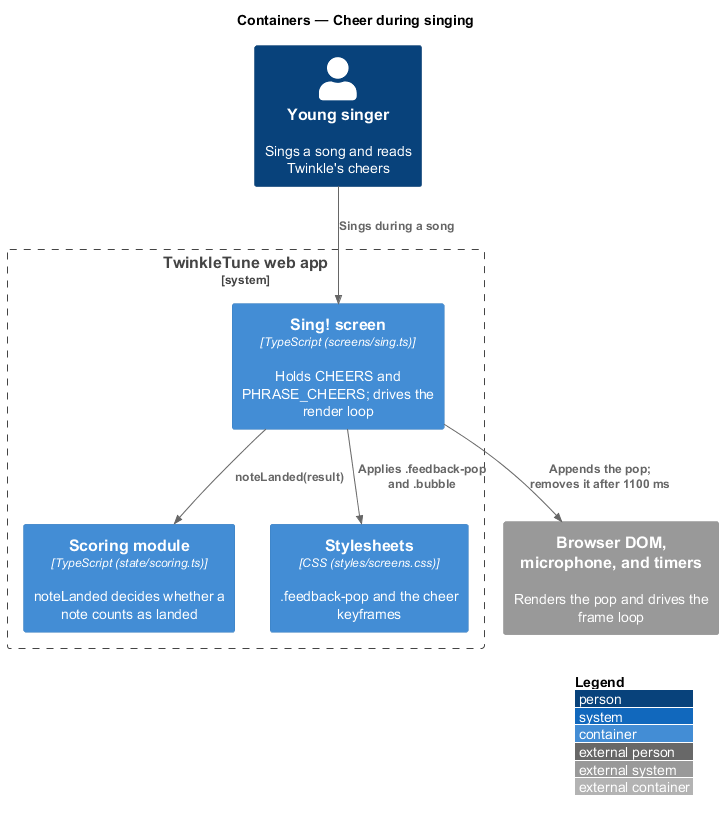

The diagram above was rendered by PlantUML. Its source (embedded in the PNG):
@startuml
!include <C4/C4_Container>
LAYOUT_WITH_LEGEND()
title Containers — Cheer during singing

Person(child, "Young singer", "Sings a song and reads Twinkle's cheers")
System_Boundary(twinkle, "TwinkleTune web app") {
  Container(sing, "Sing! screen", "TypeScript (screens/sing.ts)", "Holds CHEERS and PHRASE_CHEERS; drives the render loop")
  Container(scoring, "Scoring module", "TypeScript (state/scoring.ts)", "noteLanded decides whether a note counts as landed")
  Container(styles, "Stylesheets", "CSS (styles/screens.css)", ".feedback-pop and the cheer keyframes")
}
System_Ext(browser, "Browser DOM, microphone, and timers", "Renders the pop and drives the frame loop")

Rel(child, sing, "Sings during a song")
Rel(sing, scoring, "noteLanded(result)")
Rel(sing, styles, "Applies .feedback-pop and .bubble")
Rel(sing, browser, "Appends the pop; removes it after 1100 ms")
@enduml